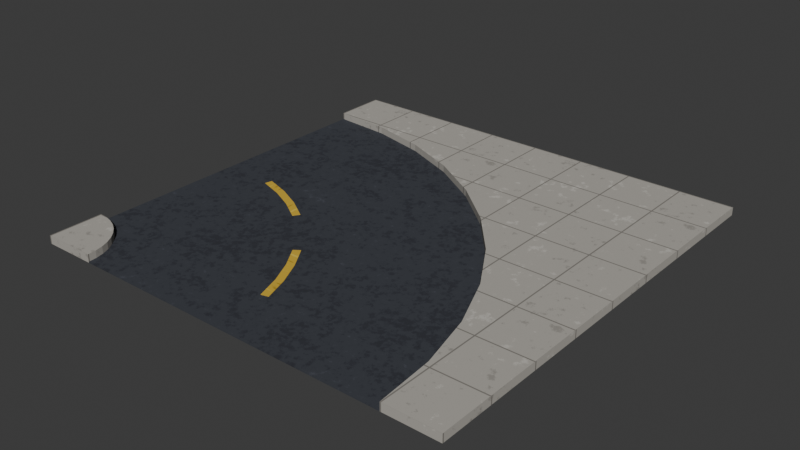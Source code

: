 # Source: road_curve.blend  (saved by Blender 5.2.45; exported with 4.5.12 LTS)
import bpy
from mathutils import Matrix  # noqa: F401  (used for matrix-valued properties, if any)

bpy.ops.wm.read_factory_settings(use_empty=True)
scene = bpy.context.scene
scene.name = 'Scene'

# ---- collections
col_road_curve = bpy.data.collections.new('road_curve'); scene.collection.children.link(col_road_curve)

# ---- images (referenced by path relative to the original .blend; pixels are not part of the script)
import os
ASSET_DIR = os.environ.get("B2B_ASSET_DIR", "")  # directory of the original .blend (textures are referenced by path, not embedded)
HERE = os.path.dirname(os.path.abspath(__file__))  # packed textures are extracted next to this script under _unpacked/

def load_image(name, relpath, width, height, colorspace="sRGB"):
    """Load a texture the original file referenced (path relative to the .blend, or extracted next to this script)."""
    p = next((c for c in (os.path.join(HERE, relpath), os.path.join(ASSET_DIR, relpath)) if relpath and os.path.exists(c)), "")
    if p:
        img = bpy.data.images.load(p, check_existing=True)
        img.name = name
    else:  # same state as the original file: an image datablock whose file is absent (Cycles renders it pink)
        img = bpy.data.images.new(name, width, height)
        img.source = "FILE"
        img.filepath = "//" + (relpath or name)
    img.colorspace_settings.name = colorspace
    return img
img_env_asphalt = load_image('env_asphalt', '_unpacked/asphalt.25be124b.png', 512, 512, 'sRGB')
img_env_concrete = load_image('env_concrete', '_unpacked/concrete.ad65e524.png', 512, 512, 'sRGB')
img_env_paint_atlas = load_image('env_paint_atlas', '_unpacked/paint_atlas.7539c6ec.png', 512, 512, 'sRGB')

# ---- materials (node trees are filled in below, after node groups)
mat_env_asphalt = bpy.data.materials.new('Env_Asphalt')
mat_env_asphalt.diffuse_color = (0.4342, 0.4342, 0.4342, 1.0)
mat_env_asphalt.roughness = 0.9
mat_env_concrete = bpy.data.materials.new('Env_Concrete')
mat_env_concrete.diffuse_color = (0.4508, 0.4233, 0.3712, 1.0)
mat_env_concrete.roughness = 0.9
mat_env_paint = bpy.data.materials.new('Env_Paint')
mat_env_paint.diffuse_color = (0.4342, 0.4342, 0.4342, 1.0)
mat_env_paint.roughness = 0.9

# ---- material node trees
mat_env_asphalt.use_nodes = True; mat_env_asphalt.node_tree.nodes.clear()
_N = mat_env_asphalt.node_tree.nodes; _L = mat_env_asphalt.node_tree.links
n0 = _N.new('ShaderNodeBsdfPrincipled'); n0.name = 'Principled BSDF'; n0.location = (-200, 100)
n0.inputs[2].default_value = 0.9
n0.inputs[10].default_value = 0.005
n0.inputs[13].default_value = 0.25
n1 = _N.new('ShaderNodeOutputMaterial'); n1.name = 'Material Output'; n1.location = (200, 100)
n2 = _N.new('ShaderNodeTexImage'); n2.name = 'Image Texture'; n2.location = (-400, 200)
n2.image = img_env_asphalt
_L.new(n0.outputs[0], n1.inputs[0])
_L.new(n2.outputs[0], n0.inputs[0])
n1.is_active_output = True
mat_env_concrete.use_nodes = True; mat_env_concrete.node_tree.nodes.clear()
_N = mat_env_concrete.node_tree.nodes; _L = mat_env_concrete.node_tree.links
n0 = _N.new('ShaderNodeBsdfPrincipled'); n0.name = 'Principled BSDF'; n0.location = (-200, 100)
n0.inputs[2].default_value = 0.9
n0.inputs[10].default_value = 0.005
n0.inputs[13].default_value = 0.25
n1 = _N.new('ShaderNodeOutputMaterial'); n1.name = 'Material Output'; n1.location = (200, 100)
n2 = _N.new('ShaderNodeTexImage'); n2.name = 'Image Texture'; n2.location = (-400, 200)
n2.image = img_env_concrete
_L.new(n0.outputs[0], n1.inputs[0])
_L.new(n2.outputs[0], n0.inputs[0])
n1.is_active_output = True
mat_env_paint.use_nodes = True; mat_env_paint.node_tree.nodes.clear()
_N = mat_env_paint.node_tree.nodes; _L = mat_env_paint.node_tree.links
n0 = _N.new('ShaderNodeBsdfPrincipled'); n0.name = 'Principled BSDF'; n0.location = (-200, 100)
n0.inputs[2].default_value = 0.9
n0.inputs[10].default_value = 0.005
n0.inputs[13].default_value = 0.25
n1 = _N.new('ShaderNodeOutputMaterial'); n1.name = 'Material Output'; n1.location = (200, 100)
n2 = _N.new('ShaderNodeTexImage'); n2.name = 'Image Texture'; n2.location = (-400, 200)
n2.image = img_env_paint_atlas
_L.new(n0.outputs[0], n1.inputs[0])
_L.new(n2.outputs[0], n0.inputs[0])
n1.is_active_output = True

# ---- world
world_world = bpy.data.worlds.new('World'); scene.world = world_world
world_world.use_nodes = True; world_world.node_tree.nodes.clear()
_N = world_world.node_tree.nodes; _L = world_world.node_tree.links
n0 = _N.new('ShaderNodeOutputWorld'); n0.name = 'World Output'; n0.location = (200, 100)
n1 = _N.new('ShaderNodeBackground'); n1.name = 'Background'; n1.location = (-200, 100)
n1.inputs[0].default_value = (0.05088, 0.05088, 0.05088, 1.0)
_L.new(n1.outputs[0], n0.inputs[0])
n0.is_active_output = True
world_world.color = (0.05088, 0.05088, 0.05088)
world_world.sun_shadow_jitter_overblur = 0.0

# ---- meshes
me_ground = bpy.data.meshes.new('Ground')
me_ground.from_pydata([(3.0, -4.0, 0.0), (2.914, -2.905, 0.0), (-3.012, -3.844, 0.0), (-3.0, -4.0, 0.0), (3.0, -4.0, 0.02), (2.914, -2.905, 0.02), (-3.012, -3.844, 0.02), (-3.0, -4.0, 0.02), (-4.0, -4.0, 0.0), (-4.0, -4.0, 0.15), (-3.0, -4.0, 0.15), (-3.012, -3.844, 0.15), (4.0, -4.0, 0.0), (4.0, -2.733, 0.0), (2.914, -2.905, 0.15), (3.0, -4.0, 0.15), (4.0, -4.0, 0.15), (4.0, -2.733, 0.15), (2.657, -1.837, 0.0), (-3.049, -3.691, 0.0), (2.657, -1.837, 0.02), (-3.049, -3.691, 0.02), (-3.049, -3.691, 0.15), (4.0, -1.401, 0.0), (2.657, -1.837, 0.15), (4.0, -1.401, 0.15), (2.237, -0.8221, 0.0), (-3.109, -3.546, 0.0), (2.237, -0.8221, 0.02), (-3.109, -3.546, 0.02), (-3.109, -3.546, 0.15), (4.0, 0.0762, 0.0), (2.237, -0.8221, 0.15), (4.0, 0.0762, 0.15), (1.663, 0.1145, 0.0), (-3.191, -3.412, 0.0), (1.663, 0.1145, 0.02), (-3.191, -3.412, 0.02), (-3.191, -3.412, 0.15), (4.0, 1.812, 0.0), (1.663, 0.1145, 0.15), (4.0, 1.812, 0.15), (0.9497, 0.9497, 0.0), (-3.293, -3.293, 0.0), (0.9497, 0.9497, 0.02), (-3.293, -3.293, 0.02), (-3.293, -3.293, 0.15), (4.0, 4.0, 0.0), (0.9497, 0.9497, 0.15), (4.0, 4.0, 0.15), (0.1145, 1.663, 0.0), (-3.412, -3.191, 0.0), (0.1145, 1.663, 0.02), (-3.412, -3.191, 0.02), (-3.412, -3.191, 0.15), (1.812, 4.0, 0.0), (0.1145, 1.663, 0.15), (1.812, 4.0, 0.15), (-0.8221, 2.237, 0.0), (-3.546, -3.109, 0.0), (-0.8221, 2.237, 0.02), (-3.546, -3.109, 0.02), (-3.546, -3.109, 0.15), (0.0762, 4.0, 0.0), (-0.8221, 2.237, 0.15), (0.0762, 4.0, 0.15), (-1.837, 2.657, 0.0), (-3.691, -3.049, 0.0), (-1.837, 2.657, 0.02), (-3.691, -3.049, 0.02), (-3.691, -3.049, 0.15), (-1.401, 4.0, 0.0), (-1.837, 2.657, 0.15), (-1.401, 4.0, 0.15), (-2.905, 2.914, 0.0), (-3.844, -3.012, 0.0), (-2.905, 2.914, 0.02), (-3.844, -3.012, 0.02), (-3.844, -3.012, 0.15), (-2.733, 4.0, 0.0), (-2.905, 2.914, 0.15), (-2.733, 4.0, 0.15), (-4.0, 3.0, 0.0), (-4.0, -3.0, 0.0), (-4.0, 3.0, 0.02), (-4.0, -3.0, 0.02), (-4.0, -3.0, 0.15), (-4.0, 4.0, 0.0), (-4.0, 3.0, 0.15), (-4.0, 4.0, 0.15), (-0.06868, -2.947, 0.02), (-0.2264, -2.475, 0.02), (-0.4403, -2.027, 0.02), (-0.7073, -1.608, 0.02), (-0.8206, -1.69, 0.02), (-0.5627, -2.095, 0.02), (-0.3562, -2.528, 0.02), (-0.2039, -2.983, 0.02), (-0.06868, -2.947, 0.026), (-0.2264, -2.475, 0.026), (-0.4403, -2.027, 0.026), (-0.7073, -1.608, 0.026), (-0.8206, -1.69, 0.026), (-0.5627, -2.095, 0.026), (-0.3562, -2.528, 0.026), (-0.2039, -2.983, 0.026), (-1.608, -0.7073, 0.02), (-2.027, -0.4403, 0.02), (-2.475, -0.2264, 0.02), (-2.947, -0.06868, 0.02), (-2.983, -0.2039, 0.02), (-2.528, -0.3562, 0.02), (-2.095, -0.5627, 0.02), (-1.69, -0.8206, 0.02), (-1.608, -0.7073, 0.026), (-2.027, -0.4403, 0.026), (-2.475, -0.2264, 0.026), (-2.947, -0.06868, 0.026), (-2.983, -0.2039, 0.026), (-2.528, -0.3562, 0.026), (-2.095, -0.5627, 0.026), (-1.69, -0.8206, 0.026)], [], [(4, 5, 6, 7), (0, 1, 5, 4), (1, 2, 6, 5), (2, 3, 7, 6), (3, 0, 4, 7), (9, 10, 11), (8, 3, 10, 9), (3, 2, 11, 10), (2, 11, 9, 8), (14, 15, 16, 17), (1, 0, 15, 14), (0, 12, 16, 15), (12, 13, 17, 16), (13, 17, 14, 1), (5, 20, 21, 6), (1, 18, 20, 5), (18, 19, 21, 20), (19, 2, 6, 21), (9, 11, 22), (2, 19, 22, 11), (19, 8, 9, 22), (24, 14, 17, 25), (18, 1, 14, 24), (13, 23, 25, 17), (23, 25, 24, 18), (20, 28, 29, 21), (18, 26, 28, 20), (26, 27, 29, 28), (27, 19, 21, 29), (9, 22, 30), (19, 27, 30, 22), (27, 8, 9, 30), (32, 24, 25, 33), (26, 18, 24, 32), (23, 31, 33, 25), (31, 33, 32, 26), (28, 36, 37, 29), (26, 34, 36, 28), (34, 35, 37, 36), (35, 27, 29, 37), (9, 30, 38), (27, 35, 38, 30), (35, 38, 9, 8), (40, 32, 33, 41), (34, 26, 32, 40), (31, 39, 41, 33), (39, 34, 40, 41), (36, 44, 45, 37), (34, 42, 44, 36), (42, 43, 45, 44), (43, 35, 37, 45), (9, 38, 46), (35, 43, 46, 38), (43, 8, 9, 46), (48, 40, 41, 49), (42, 34, 40, 48), (39, 47, 49, 41), (47, 42, 48, 49), (44, 52, 53, 45), (42, 50, 52, 44), (50, 52, 53, 51), (51, 43, 45, 53), (9, 46, 54), (43, 51, 54, 46), (51, 54, 9, 8), (56, 48, 49, 57), (50, 42, 48, 56), (47, 55, 57, 49), (55, 57, 56, 50), (52, 60, 61, 53), (50, 58, 60, 52), (58, 60, 61, 59), (59, 51, 53, 61), (9, 54, 62), (51, 59, 62, 54), (59, 62, 9, 8), (64, 56, 57, 65), (58, 50, 56, 64), (55, 63, 65, 57), (63, 58, 64, 65), (60, 68, 69, 61), (58, 66, 68, 60), (66, 68, 69, 67), (67, 59, 61, 69), (9, 62, 70), (59, 67, 70, 62), (67, 8, 9, 70), (72, 64, 65, 73), (66, 58, 64, 72), (63, 71, 73, 65), (71, 66, 72, 73), (68, 76, 77, 69), (66, 74, 76, 68), (74, 75, 77, 76), (75, 67, 69, 77), (9, 70, 78), (67, 75, 78, 70), (75, 8, 9, 78), (80, 72, 73, 81), (74, 66, 72, 80), (71, 79, 81, 73), (79, 81, 80, 74), (76, 84, 85, 77), (74, 82, 84, 76), (82, 83, 85, 84), (83, 75, 77, 85), (9, 78, 86), (75, 83, 86, 78), (83, 8, 9, 86), (88, 80, 81, 89), (82, 74, 80, 88), (79, 87, 89, 81), (87, 82, 88, 89), (98, 99, 100, 101, 102, 103, 104, 105), (90, 91, 99, 98), (91, 92, 100, 99), (92, 93, 101, 100), (93, 94, 102, 101), (94, 95, 103, 102), (95, 96, 104, 103), (96, 97, 105, 104), (97, 90, 98, 105), (114, 115, 116, 117, 118, 119, 120, 121), (106, 107, 115, 114), (107, 108, 116, 115), (108, 109, 117, 116), (109, 110, 118, 117), (110, 111, 119, 118), (111, 112, 120, 119), (112, 113, 121, 120), (113, 106, 114, 121)])
me_ground.polygons.foreach_set('use_smooth', [True] * 131)
me_ground.polygons.foreach_set('material_index', [0, 0, 0, 0, 0, 1, 1, 1, 1, 1, 1, 1, 1, 1, 0, 0, 0, 0, 1, 1, 1, 1, 1, 1, 1, 0, 0, 0, 0, 1, 1, 1, 1, 1, 1, 1, 0, 0, 0, 0, 1, 1, 1, 1, 1, 1, 1, 0, 0, 0, 0, 1, 1, 1, 1, 1, 1, 1, 0, 0, 0, 0, 1, 1, 1, 1, 1, 1, 1, 0, 0, 0, 0, 1, 1, 1, 1, 1, 1, 1, 0, 0, 0, 0, 1, 1, 1, 1, 1, 1, 1, 0, 0, 0, 0, 1, 1, 1, 1, 1, 1, 1, 0, 0, 0, 0, 1, 1, 1, 1, 1, 1, 1, 2, 2, 2, 2, 2, 2, 2, 2, 2, 2, 2, 2, 2, 2, 2, 2, 2, 2])
_k = set([(0, 1), (0, 3), (0, 4), (0, 12), (0, 15), (1, 2), (1, 5), (1, 13), (1, 14), (1, 18), (2, 3), (2, 6), (2, 8), (2, 11), (2, 19), (3, 7), (3, 8), (3, 10), (4, 5), (4, 7), (5, 6), (5, 20), (6, 7), (6, 21), (8, 9), (8, 19), (8, 27), (8, 35), (8, 43), (8, 51), (8, 59), (8, 67), (8, 75), (8, 83), (9, 10), (9, 11), (9, 22), (9, 30), (9, 38), (9, 46), (9, 54), (9, 62), (9, 70), (9, 78), (9, 86), (10, 11), (11, 22), (12, 13), (12, 16), (13, 17), (13, 23), (14, 15), (14, 17), (14, 24), (15, 16), (16, 17), (17, 25), (18, 19), (18, 20), (18, 23), (18, 24), (18, 26), (19, 21), (19, 22), (19, 27), (20, 21), (20, 28), (21, 29), (22, 30), (23, 25), (23, 31), (24, 25), (24, 32), (25, 33), (26, 27), (26, 28), (26, 31), (26, 32), (26, 34), (27, 29), (27, 30), (27, 35), (28, 29), (28, 36), (29, 37), (30, 38), (31, 33), (31, 39), (32, 33), (32, 40), (33, 41), (34, 35), (34, 36), (34, 39), (34, 40), (34, 42), (35, 37), (35, 38), (35, 43), (36, 37), (36, 44), (37, 45), (38, 46), (39, 41), (39, 47), (40, 41), (40, 48), (41, 49), (42, 43), (42, 44), (42, 47), (42, 48), (42, 50), (43, 45), (43, 46), (43, 51), (44, 45), (44, 52), (45, 53), (46, 54), (47, 49), (47, 55), (48, 49), (48, 56), (49, 57), (50, 51), (50, 52), (50, 55), (50, 56), (50, 58), (51, 53), (51, 54), (51, 59), (52, 53), (52, 60), (53, 61), (54, 62), (55, 57), (55, 63), (56, 57), (56, 64), (57, 65), (58, 59), (58, 60), (58, 63), (58, 64), (58, 66), (59, 61), (59, 62), (59, 67), (60, 61), (60, 68), (61, 69), (62, 70), (63, 65), (63, 71), (64, 65), (64, 72), (65, 73), (66, 67), (66, 68), (66, 71), (66, 72), (66, 74), (67, 69), (67, 70), (67, 75), (68, 69), (68, 76), (69, 77), (70, 78), (71, 73), (71, 79), (72, 73), (72, 80), (73, 81), (74, 75), (74, 76), (74, 79), (74, 80), (74, 82), (75, 77), (75, 78), (75, 83), (76, 77), (76, 84), (77, 85), (78, 86), (79, 81), (79, 87), (80, 81), (80, 88), (81, 89), (82, 83), (82, 84), (82, 87), (82, 88), (83, 85), (83, 86), (84, 85), (87, 89), (88, 89), (90, 91), (90, 97), (90, 98), (91, 92), (92, 93), (93, 94), (93, 101), (94, 95), (94, 102), (95, 96), (96, 97), (97, 105), (98, 99), (98, 105), (99, 100), (100, 101), (101, 102), (102, 103), (103, 104), (104, 105), (106, 107), (106, 113), (106, 114), (107, 108), (108, 109), (109, 110), (109, 117), (110, 111), (110, 118), (111, 112), (112, 113), (113, 121), (114, 115), (114, 121), (115, 116), (116, 117), (117, 118), (118, 119), (119, 120), (120, 121)])
me_ground.attributes.new('sharp_edge', 'BOOLEAN', 'EDGE').data.foreach_set('value', [ (min(e.vertices), max(e.vertices)) in _k for e in me_ground.edges])
_uv = me_ground.uv_layers.new(name='Float2')
_uv.uv.foreach_set('vector', [0.75, -1.0, 0.7285, -0.7262, -0.7531, -0.9609, -0.75, -1.0, -1.0, 0.0, -0.7262, 0.0, -0.7262, 0.005, -1.0, 0.005, -0.7285, 0.0, 0.7531, 0.0, 0.7531, 0.005, -0.7285, 0.005, 0.9609, 0.0, 1.0, 0.0, 1.0, 0.005, 0.9609, 0.005, -0.75, 0.0, 0.75, 0.0, 0.75, 0.005, -0.75, 0.005, -1.0, -1.0, -0.75, -1.0, -0.7531, -0.9609, -1.0, 0.0, -0.75, 0.0, -0.75, 0.0375, -1.0, 0.0375, -1.0, 0.0, -0.9609, 0.0, -0.9609, 0.0375, -1.0, 0.0375, 0.7531, 0.0, 0.7531, 0.0375, 1.0, 0.0375, 1.0, 0.0, 0.7285, -0.7262, 0.75, -1.0, 1.0, -1.0, 1.0, -0.6832, 0.7262, 0.0, 1.0, 0.0, 1.0, 0.0375, 0.7262, 0.0375, 0.75, 0.0, 1.0, 0.0, 1.0, 0.0375, 0.75, 0.0375, -1.0, 0.0, -0.6832, 0.0, -0.6832, 0.0375, -1.0, 0.0375, -1.0, 0.0, -1.0, 0.0375, -0.7285, 0.0375, -0.7285, 0.0, 0.7285, -0.7262, 0.6643, -0.4592, -0.7622, -0.9227, -0.7531, -0.9609, -0.7262, 0.0, -0.4592, 0.0, -0.4592, 0.005, -0.7262, 0.005, -0.6643, 0.0, 0.7622, 0.0, 0.7622, 0.005, -0.6643, 0.005, 0.9227, 0.0, 0.9609, 0.0, 0.9609, 0.005, 0.9227, 0.005, -1.0, -1.0, -0.7531, -0.9609, -0.7622, -0.9227, -0.9609, 0.0, -0.9227, 0.0, -0.9227, 0.0375, -0.9609, 0.0375, 0.7622, 0.0, 1.0, 0.0, 1.0, 0.0375, 0.7622, 0.0375, 0.6643, -0.4592, 0.7285, -0.7262, 1.0, -0.6832, 1.0, -0.3502, 0.4592, 0.0, 0.7262, 0.0, 0.7262, 0.0375, 0.4592, 0.0375, -0.6832, 0.0, -0.3502, 0.0, -0.3502, 0.0375, -0.6832, 0.0375, -1.0, 0.0, -1.0, 0.0375, -0.6643, 0.0375, -0.6643, 0.0, 0.6643, -0.4592, 0.5593, -0.2055, -0.7772, -0.8865, -0.7622, -0.9227, -0.4592, 0.0, -0.2055, 0.0, -0.2055, 0.005, -0.4592, 0.005, -0.5593, 0.0, 0.7772, 0.0, 0.7772, 0.005, -0.5593, 0.005, 0.8865, 0.0, 0.9227, 0.0, 0.9227, 0.005, 0.8865, 0.005, -1.0, -1.0, -0.7622, -0.9227, -0.7772, -0.8865, -0.9227, 0.0, -0.8865, 0.0, -0.8865, 0.0375, -0.9227, 0.0375, 0.7772, 0.0, 1.0, 0.0, 1.0, 0.0375, 0.7772, 0.0375, 0.5593, -0.2055, 0.6643, -0.4592, 1.0, -0.3502, 1.0, 0.01905, 0.2055, 0.0, 0.4592, 0.0, 0.4592, 0.0375, 0.2055, 0.0375, -0.3502, 0.0, 0.01905, 0.0, 0.01905, 0.0375, -0.3502, 0.0375, -1.0, 0.0, -1.0, 0.0375, -0.5593, 0.0375, -0.5593, 0.0, 0.5593, -0.2055, 0.4158, 0.02862, -0.7977, -0.8531, -0.7772, -0.8865, -0.2055, 0.0, 0.02862, 0.0, 0.02862, 0.005, -0.2055, 0.005, -0.4158, 0.0, 0.7977, 0.0, 0.7977, 0.005, -0.4158, 0.005, 0.8531, 0.0, 0.8865, 0.0, 0.8865, 0.005, 0.8531, 0.005, -1.0, -1.0, -0.7772, -0.8865, -0.7977, -0.8531, -0.8865, 0.0, -0.8531, 0.0, -0.8531, 0.0375, -0.8865, 0.0375, 0.7977, 0.0, 0.7977, 0.0375, 1.0, 0.0375, 1.0, 0.0, 0.4158, 0.02862, 0.5593, -0.2055, 1.0, 0.01905, 1.0, 0.4531, -0.02862, 0.0, 0.2055, 0.0, 0.2055, 0.0375, -0.02862, 0.0375, 0.01905, 0.0, 0.4531, 0.0, 0.4531, 0.0375, 0.01905, 0.0375, -1.0, 0.0, -0.4158, 0.0, -0.4158, 0.0375, -1.0, 0.0375, 0.4158, 0.02862, 0.2374, 0.2374, -0.8232, -0.8232, -0.7977, -0.8531, 0.02862, 0.0, 0.2374, 0.0, 0.2374, 0.005, 0.02862, 0.005, -0.2374, 0.0, 0.8232, 0.0, 0.8232, 0.005, -0.2374, 0.005, 0.8232, 0.0, 0.8531, 0.0, 0.8531, 0.005, 0.8232, 0.005, -1.0, -1.0, -0.7977, -0.8531, -0.8232, -0.8232, -0.8531, 0.0, -0.8232, 0.0, -0.8232, 0.0375, -0.8531, 0.0375, 0.8232, 0.0, 1.0, 0.0, 1.0, 0.0375, 0.8232, 0.0375, 0.2374, 0.2374, 0.4158, 0.02862, 1.0, 0.4531, 1.0, 1.0, -0.2374, 0.0, -0.02862, 0.0, -0.02862, 0.0375, -0.2374, 0.0375, 0.4531, 0.0, 1.0, 0.0, 1.0, 0.0375, 0.4531, 0.0375, -1.0, 0.0, -0.2374, 0.0, -0.2374, 0.0375, -1.0, 0.0375, 0.2374, 0.2374, 0.02862, 0.4158, -0.8531, -0.7977, -0.8232, -0.8232, -0.2374, 0.0, -0.02862, 0.0, -0.02862, 0.005, -0.2374, 0.005, -0.4158, 0.0, -0.4158, 0.005, 0.7977, 0.005, 0.7977, 0.0, -0.8531, 0.0, -0.8232, 0.0, -0.8232, 0.005, -0.8531, 0.005, -1.0, -1.0, -0.8232, -0.8232, -0.8531, -0.7977, 0.8232, 0.0, 0.8531, 0.0, 0.8531, 0.0375, 0.8232, 0.0375, 0.7977, 0.0, 0.7977, 0.0375, 1.0, 0.0375, 1.0, 0.0, 0.02862, 0.4158, 0.2374, 0.2374, 1.0, 1.0, 0.4531, 1.0, 0.02862, 0.0, 0.2374, 0.0, 0.2374, 0.0375, 0.02862, 0.0375, -1.0, 0.0, -0.4531, 0.0, -0.4531, 0.0375, -1.0, 0.0375, -1.0, 0.0, -1.0, 0.0375, -0.4158, 0.0375, -0.4158, 0.0, 0.02862, 0.4158, -0.2055, 0.5593, -0.8865, -0.7772, -0.8531, -0.7977, -0.02862, 0.0, 0.2055, 0.0, 0.2055, 0.005, -0.02862, 0.005, -0.5593, 0.0, -0.5593, 0.005, 0.7772, 0.005, 0.7772, 0.0, -0.8865, 0.0, -0.8531, 0.0, -0.8531, 0.005, -0.8865, 0.005, -1.0, -1.0, -0.8531, -0.7977, -0.8865, -0.7772, 0.8531, 0.0, 0.8865, 0.0, 0.8865, 0.0375, 0.8531, 0.0375, 0.7772, 0.0, 0.7772, 0.0375, 1.0, 0.0375, 1.0, 0.0, -0.2055, 0.5593, 0.02862, 0.4158, 0.4531, 1.0, 0.01905, 1.0, -0.2055, 0.0, 0.02862, 0.0, 0.02862, 0.0375, -0.2055, 0.0375, -0.4531, 0.0, -0.01905, 0.0, -0.01905, 0.0375, -0.4531, 0.0375, -1.0, 0.0, -0.5593, 0.0, -0.5593, 0.0375, -1.0, 0.0375, -0.2055, 0.5593, -0.4592, 0.6643, -0.9227, -0.7622, -0.8865, -0.7772, 0.2055, 0.0, 0.4592, 0.0, 0.4592, 0.005, 0.2055, 0.005, -0.6643, 0.0, -0.6643, 0.005, 0.7622, 0.005, 0.7622, 0.0, -0.9227, 0.0, -0.8865, 0.0, -0.8865, 0.005, -0.9227, 0.005, -1.0, -1.0, -0.8865, -0.7772, -0.9227, -0.7622, 0.8865, 0.0, 0.9227, 0.0, 0.9227, 0.0375, 0.8865, 0.0375, 0.7622, 0.0, 1.0, 0.0, 1.0, 0.0375, 0.7622, 0.0375, -0.4592, 0.6643, -0.2055, 0.5593, 0.01905, 1.0, -0.3502, 1.0, -0.4592, 0.0, -0.2055, 0.0, -0.2055, 0.0375, -0.4592, 0.0375, -0.01905, 0.0, 0.3502, 0.0, 0.3502, 0.0375, -0.01905, 0.0375, -1.0, 0.0, -0.6643, 0.0, -0.6643, 0.0375, -1.0, 0.0375, -0.4592, 0.6643, -0.7262, 0.7285, -0.9609, -0.7531, -0.9227, -0.7622, 0.4592, 0.0, 0.7262, 0.0, 0.7262, 0.005, 0.4592, 0.005, -0.7285, 0.0, 0.7531, 0.0, 0.7531, 0.005, -0.7285, 0.005, -0.9609, 0.0, -0.9227, 0.0, -0.9227, 0.005, -0.9609, 0.005, -1.0, -1.0, -0.9227, -0.7622, -0.9609, -0.7531, 0.9227, 0.0, 0.9609, 0.0, 0.9609, 0.0375, 0.9227, 0.0375, 0.7531, 0.0, 1.0, 0.0, 1.0, 0.0375, 0.7531, 0.0375, -0.7262, 0.7285, -0.4592, 0.6643, -0.3502, 1.0, -0.6832, 1.0, -0.7262, 0.0, -0.4592, 0.0, -0.4592, 0.0375, -0.7262, 0.0375, 0.3502, 0.0, 0.6832, 0.0, 0.6832, 0.0375, 0.3502, 0.0375, -1.0, 0.0, -1.0, 0.0375, -0.7285, 0.0375, -0.7285, 0.0, -0.7262, 0.7285, -1.0, 0.75, -1.0, -0.75, -0.9609, -0.7531, 0.7262, 0.0, 1.0, 0.0, 1.0, 0.005, 0.7262, 0.005, -0.75, 0.0, 0.75, 0.0, 0.75, 0.005, -0.75, 0.005, -1.0, 0.0, -0.9609, 0.0, -0.9609, 0.005, -1.0, 0.005, -1.0, -1.0, -0.9609, -0.7531, -1.0, -0.75, 0.9609, 0.0, 1.0, 0.0, 1.0, 0.0375, 0.9609, 0.0375, 0.75, 0.0, 1.0, 0.0, 1.0, 0.0375, 0.75, 0.0375, -1.0, 0.75, -0.7262, 0.7285, -0.6832, 1.0, -1.0, 1.0, -1.0, 0.0, -0.7262, 0.0, -0.7262, 0.0375, -1.0, 0.0375, 0.6832, 0.0, 1.0, 0.0, 1.0, 0.0375, 0.6832, 0.0375, -1.0, 0.0, -0.75, 0.0, -0.75, 0.0375, -1.0, 0.0375, 0.3713, -2.947, 0.3466, -2.475, 0.3132, -2.027, 0.2715, -1.608, 0.2537, -1.69, 0.294, -2.095, 0.3263, -2.528, 0.3501, -2.983, 0.2537, -2.947, 0.2537, -2.475, 0.3713, -2.475, 0.3713, -2.947, 0.2537, -2.475, 0.2537, -2.027, 0.3713, -2.027, 0.3713, -2.475, 0.2537, -2.027, 0.2537, -1.608, 0.3713, -1.608, 0.3713, -2.027, 0.2537, 0.7073, 0.2537, 0.8206, 0.3713, 0.8206, 0.3713, 0.7073, 0.2537, 1.69, 0.2537, 2.095, 0.3713, 2.095, 0.3713, 1.69, 0.2537, 2.095, 0.2537, 2.528, 0.3713, 2.528, 0.3713, 2.095, 0.2537, 2.528, 0.2537, 2.983, 0.3713, 2.983, 0.3713, 2.528, 0.2537, -0.2039, 0.2537, -0.06868, 0.3713, -0.06868, 0.3713, -0.2039, 0.2715, -1.608, 0.3132, -2.027, 0.3466, -2.475, 0.3713, -2.947, 0.3501, -2.983, 0.3263, -2.528, 0.294, -2.095, 0.2537, -1.69, 0.2537, 1.608, 0.2537, 2.027, 0.3713, 2.027, 0.3713, 1.608, 0.2537, 2.027, 0.2537, 2.475, 0.3713, 2.475, 0.3713, 2.027, 0.2537, 2.475, 0.2537, 2.947, 0.3713, 2.947, 0.3713, 2.475, 0.2537, 0.06868, 0.2537, 0.2039, 0.3713, 0.2039, 0.3713, 0.06868, 0.2537, -2.983, 0.2537, -2.528, 0.3713, -2.528, 0.3713, -2.983, 0.2537, -2.528, 0.2537, -2.095, 0.3713, -2.095, 0.3713, -2.528, 0.2537, -2.095, 0.2537, -1.69, 0.3713, -1.69, 0.3713, -2.095, 0.2537, -0.8206, 0.2537, -0.7073, 0.3713, -0.7073, 0.3713, -0.8206])
me_ground.materials.append(mat_env_asphalt)
me_ground.materials.append(mat_env_concrete)
me_ground.materials.append(mat_env_paint)
me_ground.update()

# ---- objects
ob_road_curve = bpy.data.objects.new('road_curve', None)
ob_ground = bpy.data.objects.new('Ground', me_ground)

# ---- transforms, parenting, visibility, modifiers, constraints
ob_road_curve.location = (0.0, 0.0, 0.0)
ob_road_curve.empty_display_type = 'ARROWS'
ob_road_curve.empty_display_size = 0.5
ob_ground.parent = ob_road_curve
ob_ground.location = (0.0, 0.0, 0.0)

# ---- collection membership
col_road_curve.objects.link(ob_road_curve)
col_road_curve.objects.link(ob_ground)

# ---- scene / render settings (as saved in the file)
scene.frame_start = 1; scene.frame_end = 250; scene.frame_set(1)
scene.render.engine = 'BLENDER_EEVEE_NEXT'
scene.render.bake_bias = 0.0
scene.render.bake_samples = 0
scene.render.compositor_device = 'GPU'
scene.eevee.use_volume_custom_range = False
scene.eevee.fast_gi_thickness_near = 0.1
scene.eevee.fast_gi_thickness_far = 0.0
scene.eevee.ray_tracing_options.screen_trace_thickness = 0.1
bpy.context.view_layer.update()

# ---- added for rendering (the .blend has no active camera and no usable light): camera, sun
cam_auto = bpy.data.cameras.new('AutoCamera')
cam_auto.lens = 50.0
cam_auto.sensor_width = 36.0
cam_auto.clip_end = 1000.0
ob_auto_camera = bpy.data.objects.new('AutoCamera', cam_auto)
scene.collection.objects.link(ob_auto_camera)
ob_auto_camera.location = (10.4686, -12.5624, 8.44991)
ob_auto_camera.rotation_euler = (1.09748, -7.21219e-08, 0.694738)
scene.camera = ob_auto_camera
light_auto_sun = bpy.data.lights.new('AutoSun', 'SUN')
light_auto_sun.energy = 3.0
light_auto_sun.angle = 0.0523599
ob_auto_sun = bpy.data.objects.new('AutoSun', light_auto_sun)
scene.collection.objects.link(ob_auto_sun)
ob_auto_sun.rotation_euler = (0.872665, 0.174533, 0.523599)
bpy.context.view_layer.update()
